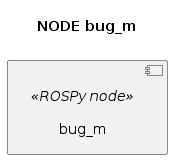

The diagram above was rendered by PlantUML. Its source (embedded in the PNG):
@startuml

''' INFOS
title NODE bug_m
skinparam Padding 8
allow_mixing


''' COMPONENTS
component "bug_m" <<ROSPy node>> as NODE_BUG_M

@enduml